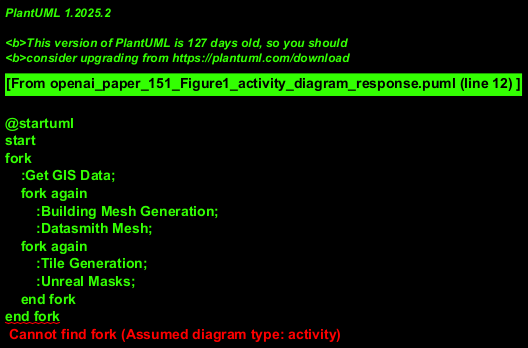

The diagram above was rendered by PlantUML. Its source (embedded in the PNG):
@startuml
start
fork
    :Get GIS Data;
    fork again
        :Building Mesh Generation;
        :Datasmith Mesh;
    fork again
        :Tile Generation;
        :Unreal Masks;
    end fork
end fork

fork
    :World Composition;
fork again
    :PFS;
end fork

fork
    :Get Analysis Data;
    fork again
        :Analysis Texture creation;
        :Analysis Mask;
        :Analysis Texture Blend;
    fork again
        :Volumetric data processing;
        :Niagara;
    end fork
end fork

:Combine into Digital Twin;
stop
@enduml